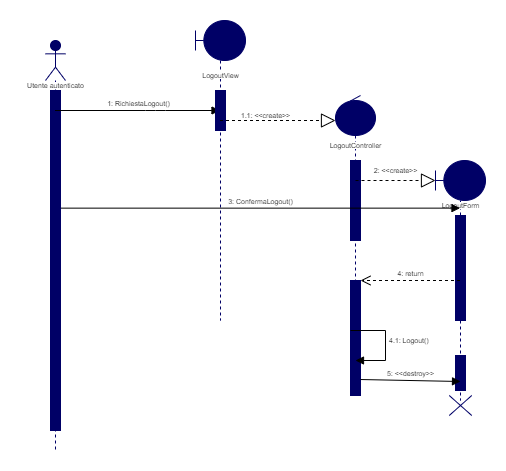

The diagram above was exported from draw.io. Its source (the exported page's mxGraphModel, read from the mxfile embedded in the PNG):
<mxGraphModel dx="1086" dy="806" grid="1" gridSize="10" guides="1" tooltips="1" connect="1" arrows="1" fold="1" page="1" pageScale="1" pageWidth="1100" pageHeight="850" background="#ffffff" math="0" shadow="0">
  <root>
    <mxCell id="0" />
    <mxCell id="1" parent="0" />
    <mxCell id="og-HC5u-0nE52dZgMxz1-1" value="" style="shape=umlLifeline;participant=umlActor;perimeter=lifelinePerimeter;whiteSpace=wrap;html=1;container=1;collapsible=0;recursiveResize=0;verticalAlign=top;spacingTop=36;outlineConnect=0;strokeColor=#000066;fillColor=#000066;" parent="1" vertex="1">
      <mxGeometry x="90" y="70" width="20" height="410" as="geometry" />
    </mxCell>
    <mxCell id="og-HC5u-0nE52dZgMxz1-2" value="" style="html=1;points=[];perimeter=orthogonalPerimeter;strokeColor=#000066;fillColor=#000066;" parent="og-HC5u-0nE52dZgMxz1-1" vertex="1">
      <mxGeometry x="5" y="50" width="10" height="340" as="geometry" />
    </mxCell>
    <mxCell id="og-HC5u-0nE52dZgMxz1-3" value="&lt;span style=&quot;background-color: rgb(255 , 255 , 255)&quot;&gt;Utente autenticato&lt;/span&gt;" style="text;html=1;align=center;verticalAlign=middle;resizable=0;points=[];autosize=1;fontSize=7;" parent="1" vertex="1">
      <mxGeometry x="65" y="110" width="70" height="10" as="geometry" />
    </mxCell>
    <mxCell id="og-HC5u-0nE52dZgMxz1-5" value="1: RichiestaLogout()" style="html=1;verticalAlign=bottom;endArrow=block;fontSize=7;" parent="1" source="og-HC5u-0nE52dZgMxz1-1" target="og-HC5u-0nE52dZgMxz1-7" edge="1">
      <mxGeometry width="80" relative="1" as="geometry">
        <mxPoint x="135" y="130" as="sourcePoint" />
        <mxPoint x="230" y="130" as="targetPoint" />
        <Array as="points">
          <mxPoint x="200" y="140" />
        </Array>
      </mxGeometry>
    </mxCell>
    <mxCell id="og-HC5u-0nE52dZgMxz1-7" value="" style="shape=umlLifeline;participant=umlBoundary;perimeter=lifelinePerimeter;whiteSpace=wrap;html=1;container=1;collapsible=0;recursiveResize=0;verticalAlign=top;spacingTop=36;outlineConnect=0;strokeColor=#000066;fillColor=#000066;fontSize=7;" parent="1" vertex="1">
      <mxGeometry x="240" y="50" width="50" height="300" as="geometry" />
    </mxCell>
    <mxCell id="og-HC5u-0nE52dZgMxz1-10" value="&lt;span style=&quot;background-color: rgb(255 , 255 , 255)&quot;&gt;LogoutView&lt;/span&gt;" style="text;html=1;align=center;verticalAlign=middle;resizable=0;points=[];autosize=1;fontSize=7;" parent="og-HC5u-0nE52dZgMxz1-7" vertex="1">
      <mxGeometry y="50" width="50" height="10" as="geometry" />
    </mxCell>
    <mxCell id="og-HC5u-0nE52dZgMxz1-12" value="" style="html=1;points=[];perimeter=orthogonalPerimeter;strokeColor=#000066;fillColor=#000066;fontSize=7;" parent="og-HC5u-0nE52dZgMxz1-7" vertex="1">
      <mxGeometry x="20" y="70" width="10" height="40" as="geometry" />
    </mxCell>
    <mxCell id="og-HC5u-0nE52dZgMxz1-13" value="" style="endArrow=block;dashed=1;endFill=0;endSize=12;html=1;fontSize=7;" parent="1" source="og-HC5u-0nE52dZgMxz1-7" edge="1">
      <mxGeometry width="160" relative="1" as="geometry">
        <mxPoint x="280" y="200" as="sourcePoint" />
        <mxPoint x="380" y="150" as="targetPoint" />
      </mxGeometry>
    </mxCell>
    <mxCell id="og-HC5u-0nE52dZgMxz1-14" value="1.1: &amp;lt;&amp;lt;create&amp;gt;&amp;gt;" style="text;html=1;align=center;verticalAlign=middle;resizable=0;points=[];autosize=1;fontSize=7;" parent="1" vertex="1">
      <mxGeometry x="280" y="140" width="60" height="10" as="geometry" />
    </mxCell>
    <mxCell id="og-HC5u-0nE52dZgMxz1-15" value="" style="shape=umlLifeline;participant=umlControl;perimeter=lifelinePerimeter;whiteSpace=wrap;html=1;container=1;collapsible=0;recursiveResize=0;verticalAlign=top;spacingTop=36;outlineConnect=0;strokeColor=#000066;fillColor=#000066;fontSize=7;" parent="1" vertex="1">
      <mxGeometry x="380" y="125" width="40" height="300" as="geometry" />
    </mxCell>
    <mxCell id="og-HC5u-0nE52dZgMxz1-17" value="" style="html=1;points=[];perimeter=orthogonalPerimeter;strokeColor=#000066;fillColor=#000066;fontSize=7;" parent="og-HC5u-0nE52dZgMxz1-15" vertex="1">
      <mxGeometry x="15" y="65" width="10" height="80" as="geometry" />
    </mxCell>
    <mxCell id="og-HC5u-0nE52dZgMxz1-25" value="" style="html=1;points=[];perimeter=orthogonalPerimeter;strokeColor=#000066;fillColor=#000066;fontSize=7;" parent="og-HC5u-0nE52dZgMxz1-15" vertex="1">
      <mxGeometry x="15" y="185" width="10" height="115" as="geometry" />
    </mxCell>
    <mxCell id="og-HC5u-0nE52dZgMxz1-16" value="&lt;span style=&quot;background-color: rgb(255 , 255 , 255)&quot;&gt;LogoutController&lt;/span&gt;" style="text;html=1;align=center;verticalAlign=middle;resizable=0;points=[];autosize=1;fontSize=7;" parent="1" vertex="1">
      <mxGeometry x="365" y="170" width="70" height="10" as="geometry" />
    </mxCell>
    <mxCell id="og-HC5u-0nE52dZgMxz1-18" value="" style="endArrow=block;dashed=1;endFill=0;endSize=12;html=1;fontSize=7;" parent="1" edge="1">
      <mxGeometry width="160" relative="1" as="geometry">
        <mxPoint x="400" y="210" as="sourcePoint" />
        <mxPoint x="480" y="210" as="targetPoint" />
        <Array as="points" />
      </mxGeometry>
    </mxCell>
    <mxCell id="og-HC5u-0nE52dZgMxz1-19" value="2: &amp;lt;&amp;lt;create&amp;gt;&amp;gt;" style="text;html=1;align=center;verticalAlign=middle;resizable=0;points=[];autosize=1;fontSize=7;" parent="1" vertex="1">
      <mxGeometry x="410" y="195" width="60" height="10" as="geometry" />
    </mxCell>
    <mxCell id="og-HC5u-0nE52dZgMxz1-20" value="" style="shape=umlLifeline;participant=umlBoundary;perimeter=lifelinePerimeter;whiteSpace=wrap;html=1;container=1;collapsible=0;recursiveResize=0;verticalAlign=top;spacingTop=36;outlineConnect=0;strokeColor=#000066;fillColor=#000066;fontSize=7;" parent="1" vertex="1">
      <mxGeometry x="480" y="190" width="50" height="240" as="geometry" />
    </mxCell>
    <mxCell id="og-HC5u-0nE52dZgMxz1-22" value="" style="html=1;points=[];perimeter=orthogonalPerimeter;strokeColor=#000066;fillColor=#000066;fontSize=7;" parent="og-HC5u-0nE52dZgMxz1-20" vertex="1">
      <mxGeometry x="20" y="55" width="10" height="105" as="geometry" />
    </mxCell>
    <mxCell id="og-HC5u-0nE52dZgMxz1-30" value="" style="html=1;points=[];perimeter=orthogonalPerimeter;strokeColor=#000066;fillColor=#000066;fontSize=7;" parent="og-HC5u-0nE52dZgMxz1-20" vertex="1">
      <mxGeometry x="20" y="195" width="10" height="35" as="geometry" />
    </mxCell>
    <mxCell id="og-HC5u-0nE52dZgMxz1-21" value="&lt;span style=&quot;background-color: rgb(255 , 255 , 255)&quot;&gt;LogoutForm&lt;/span&gt;" style="text;html=1;align=center;verticalAlign=middle;resizable=0;points=[];autosize=1;fontSize=7;" parent="1" vertex="1">
      <mxGeometry x="480" y="230" width="50" height="10" as="geometry" />
    </mxCell>
    <mxCell id="og-HC5u-0nE52dZgMxz1-23" value="3: ConfermaLogout()" style="html=1;verticalAlign=bottom;endArrow=block;fontSize=7;exitX=1.057;exitY=0.346;exitDx=0;exitDy=0;exitPerimeter=0;" parent="1" source="og-HC5u-0nE52dZgMxz1-2" target="og-HC5u-0nE52dZgMxz1-20" edge="1">
      <mxGeometry width="80" relative="1" as="geometry">
        <mxPoint x="300" y="300" as="sourcePoint" />
        <mxPoint x="380" y="300" as="targetPoint" />
      </mxGeometry>
    </mxCell>
    <mxCell id="og-HC5u-0nE52dZgMxz1-24" value="4: return" style="html=1;verticalAlign=bottom;endArrow=open;dashed=1;endSize=8;fontSize=7;" parent="1" source="og-HC5u-0nE52dZgMxz1-20" target="og-HC5u-0nE52dZgMxz1-25" edge="1">
      <mxGeometry relative="1" as="geometry">
        <mxPoint x="380" y="300" as="sourcePoint" />
        <mxPoint x="300" y="300" as="targetPoint" />
      </mxGeometry>
    </mxCell>
    <mxCell id="og-HC5u-0nE52dZgMxz1-29" value="4.1: Logout()" style="edgeStyle=orthogonalEdgeStyle;html=1;align=left;spacingLeft=2;endArrow=block;rounded=0;fontSize=7;" parent="1" edge="1">
      <mxGeometry x="-0.0533" relative="1" as="geometry">
        <mxPoint x="395" y="360" as="sourcePoint" />
        <Array as="points">
          <mxPoint x="430" y="360" />
          <mxPoint x="430" y="390" />
          <mxPoint x="400" y="390" />
        </Array>
        <mxPoint x="400" y="390" as="targetPoint" />
        <mxPoint as="offset" />
      </mxGeometry>
    </mxCell>
    <mxCell id="og-HC5u-0nE52dZgMxz1-31" value="5: &amp;lt;&amp;lt;destroy&amp;gt;&amp;gt;" style="html=1;verticalAlign=bottom;endArrow=block;fontSize=7;exitX=1;exitY=0.861;exitDx=0;exitDy=0;exitPerimeter=0;" parent="1" source="og-HC5u-0nE52dZgMxz1-25" edge="1">
      <mxGeometry width="80" relative="1" as="geometry">
        <mxPoint x="300" y="300" as="sourcePoint" />
        <mxPoint x="505" y="411" as="targetPoint" />
      </mxGeometry>
    </mxCell>
    <mxCell id="og-HC5u-0nE52dZgMxz1-33" value="" style="shape=umlDestroy;strokeColor=#000066;fillColor=#000066;fontSize=7;" parent="1" vertex="1">
      <mxGeometry x="493.75" y="425" width="22.5" height="20" as="geometry" />
    </mxCell>
  </root>
</mxGraphModel>